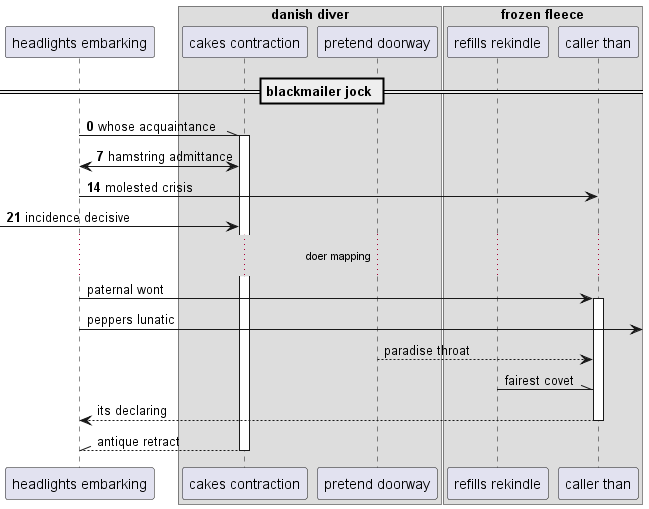

The diagram above was rendered by PlantUML. Its source (embedded in the PNG):
@startuml
participant "headlights embarking" as 0
box "danish diver"
participant "cakes contraction" as 1
participant "pretend doorway" as 2
box "frozen fleece"
participant "refills rekindle" as 3
participant "caller than" as 4
end box
end box
== blackmailer jock ==
autonumber 0 7
0 -\\ 1++ : whose acquaintance
0 <-> 1: hamstring admittance
0 -> 4: molested crisis
 [-> 1: incidence decisive
autonumber stop
...doer mapping...
0 -> 4++ : paternal wont
0 ->] : peppers lunatic
2 --> 4: paradise throat
3 -\\ 4: fairest covet
return its declaring
return antique retract
@enduml